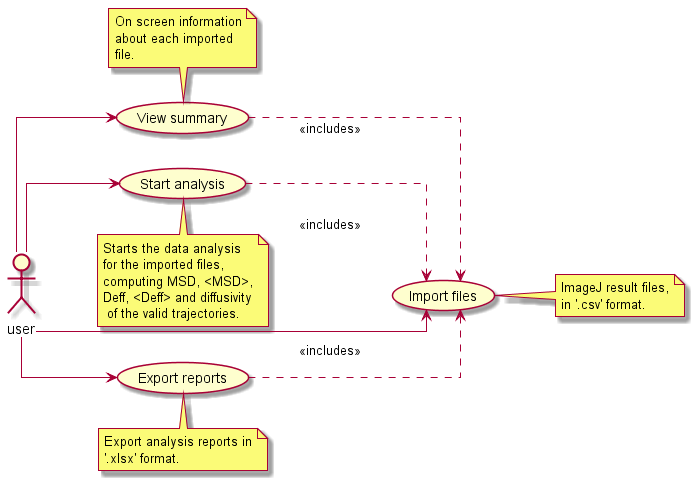

The diagram above was rendered by PlantUML. Its source (embedded in the PNG):
@startuml

skinparam linetype ortho

left to right direction
:user: --> (View summary)
:user: --> (Import files)
:user: --> (Start analysis)
:user: --> (Export reports)

(View summary) ..> (Import files) : <<includes>>
(Start analysis) ..> (Import files) : <<includes>>
(Export reports) ..> (Import files) : <<includes>>

note top of (View summary) : On screen information\nabout each imported\nfile.
note right of (Import files) : ImageJ result files,\nin '.csv' format.
note bottom of (Start analysis) : Starts the data analysis\nfor the imported files,\ncomputing MSD, <MSD>,\nDeff, <Deff> and diffusivity\n of the valid trajectories.
note bottom of (Export reports) : Export analysis reports in\n'.xlsx' format.

@enduml